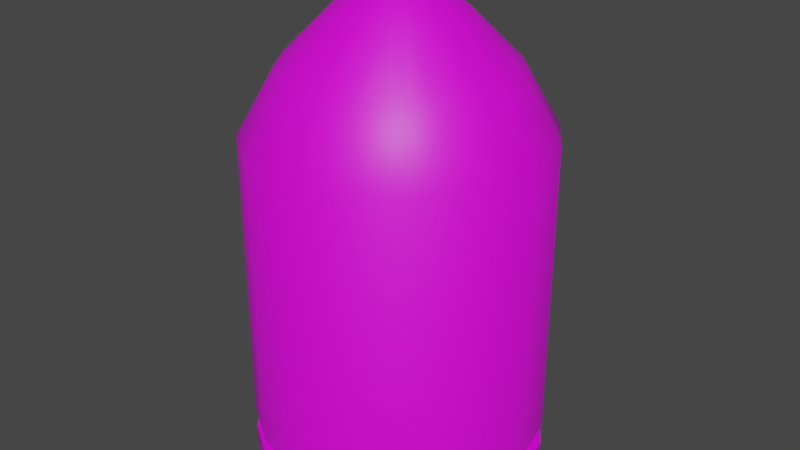 # Source: BulletPickup.blend  (saved by Blender 3.6.11; exported with 4.5.12 LTS)
import bpy
from mathutils import Matrix  # noqa: F401  (used for matrix-valued properties, if any)

bpy.ops.wm.read_factory_settings(use_empty=True)
scene = bpy.context.scene
scene.name = 'Scene'

# ---- collections
col_collection = bpy.data.collections.new('Collection'); scene.collection.children.link(col_collection)

# ---- images (referenced by path relative to the original .blend; pixels are not part of the script)
import os
ASSET_DIR = os.environ.get("B2B_ASSET_DIR", "")  # directory of the original .blend (textures are referenced by path, not embedded)
HERE = os.path.dirname(os.path.abspath(__file__))  # packed textures are extracted next to this script under _unpacked/

def load_image(name, relpath, width, height, colorspace="sRGB"):
    """Load a texture the original file referenced (path relative to the .blend, or extracted next to this script)."""
    p = next((c for c in (os.path.join(HERE, relpath), os.path.join(ASSET_DIR, relpath)) if relpath and os.path.exists(c)), "")
    if p:
        img = bpy.data.images.load(p, check_existing=True)
        img.name = name
    else:  # same state as the original file: an image datablock whose file is absent (Cycles renders it pink)
        img = bpy.data.images.new(name, width, height)
        img.source = "FILE"
        img.filepath = "//" + (relpath or name)
    img.colorspace_settings.name = colorspace
    return img
img_lowpoly_tex_png = load_image('Lowpoly_tex.png', '_Textures/Lowpoly_tex.png', 1024, 1024, 'sRGB')

# ---- materials (node trees are filled in below, after node groups)
mat_m_bulletpickup = bpy.data.materials.new('M_BulletPickup')
mat_m_bulletpickup.use_transparent_shadow = False

# ---- node groups
ng_auto_smooth = bpy.data.node_groups.new('Auto Smooth', 'GeometryNodeTree')
_s = ng_auto_smooth.interface.new_socket(name='Geometry', in_out='OUTPUT', socket_type='NodeSocketGeometry')
_s = ng_auto_smooth.interface.new_socket(name='Geometry', in_out='INPUT', socket_type='NodeSocketGeometry')
_s = ng_auto_smooth.interface.new_socket(name='Angle', in_out='INPUT', socket_type='NodeSocketFloat')
_s.subtype = 'ANGLE'
_s.min_value = 0.0
_s.max_value = 3.142
ng_auto_smooth.is_modifier = True
_N = ng_auto_smooth.nodes; _L = ng_auto_smooth.links
n0 = _N.new('NodeGroupOutput'); n0.name = 'Group Output'; n0.location = (480, -100)
n1 = _N.new('NodeGroupInput'); n1.name = 'Group Input'; n1.location = (-420, -300)
n2 = _N.new('NodeGroupInput'); n2.name = 'Group Input.001'; n2.location = (-60, -100)
n3 = _N.new('GeometryNodeSetShadeSmooth'); n3.name = 'Set Shade Smooth'; n3.location = (120, -100)
n3.domain = 'EDGE'
n4 = _N.new('GeometryNodeSetShadeSmooth'); n4.name = 'Set Shade Smooth.001'; n4.location = (300, -100)
n5 = _N.new('GeometryNodeInputMeshEdgeAngle'); n5.name = 'Edge Angle'; n5.location = (-420, -220)
n6 = _N.new('GeometryNodeInputEdgeSmooth'); n6.name = 'Is Edge Smooth'; n6.location = (-60, -160)
n7 = _N.new('GeometryNodeInputShadeSmooth'); n7.name = 'Is Face Smooth'; n7.location = (-240, -340)
n8 = _N.new('FunctionNodeBooleanMath'); n8.name = 'Boolean Math'; n8.location = (-60, -220)
n9 = _N.new('FunctionNodeCompare'); n9.name = 'Compare'; n9.location = (-240, -180)
n9.operation = 'LESS_EQUAL'
_L.new(n5.outputs[0], n9.inputs[0])
_L.new(n4.outputs[0], n0.inputs[0])
_L.new(n1.outputs[1], n9.inputs[1])
_L.new(n9.outputs[0], n8.inputs[0])
_L.new(n7.outputs[0], n8.inputs[1])
_L.new(n2.outputs[0], n3.inputs[0])
_L.new(n6.outputs[0], n3.inputs[1])
_L.new(n3.outputs[0], n4.inputs[0])
_L.new(n8.outputs[0], n3.inputs[2])
n0.is_active_output = True

# ---- material node trees
mat_m_bulletpickup.use_nodes = True; mat_m_bulletpickup.node_tree.nodes.clear()
_N = mat_m_bulletpickup.node_tree.nodes; _L = mat_m_bulletpickup.node_tree.links
n0 = _N.new('ShaderNodeBsdfPrincipled'); n0.name = 'Principled BSDF'; n0.location = (10, 300)
n0.distribution = 'GGX'
n0.subsurface_method = 'RANDOM_WALK_SKIN'
n0.inputs[3].default_value = 1.45
n0.inputs[27].default_value = (0.0, 0.0, 0.0, 1.0)
n0.inputs[28].default_value = 1.0
n1 = _N.new('ShaderNodeOutputMaterial'); n1.name = 'Material Output'; n1.location = (300, 300)
n2 = _N.new('ShaderNodeTexImage'); n2.name = 'Image Texture'; n2.location = (-343, 340)
n2.image = img_lowpoly_tex_png
_L.new(n0.outputs[0], n1.inputs[0])
_L.new(n2.outputs[0], n0.inputs[0])
n1.is_active_output = True

# ---- world
world_world = bpy.data.worlds.new('World'); scene.world = world_world
world_world.use_nodes = True; world_world.node_tree.nodes.clear()
_N = world_world.node_tree.nodes; _L = world_world.node_tree.links
n0 = _N.new('ShaderNodeOutputWorld'); n0.name = 'World Output'; n0.location = (300, 300)
n1 = _N.new('ShaderNodeBackground'); n1.name = 'Background'; n1.location = (10, 300)
n1.inputs[0].default_value = (0.05088, 0.05088, 0.05088, 1.0)
_L.new(n1.outputs[0], n0.inputs[0])
n0.is_active_output = True
world_world.color = (0.05088, 0.05088, 0.05088)
world_world.use_sun_shadow = False
world_world.sun_shadow_jitter_overblur = 0.0

# ---- meshes
me_bulletpickup = bpy.data.meshes.new('BulletPickup')
me_bulletpickup.from_pydata([(7.451e-09, 0.3484, -0.4848), (7.451e-09, 2.049e-09, 0.6874), (0.1333, 0.3219, -0.4848), (0.2463, 0.2463, -0.4848), (0.3219, 0.1333, -0.4848), (0.3484, 1.021e-10, -0.4848), (0.3219, -0.1333, -0.4848), (0.2463, -0.2463, -0.4848), (0.1333, -0.3219, -0.4848), (7.451e-09, -0.3484, -0.4848), (-0.1333, -0.3219, -0.4848), (-0.2463, -0.2463, -0.4848), (-0.3219, -0.1333, -0.4848), (-0.3484, 1.021e-10, -0.4848), (-0.3219, 0.1333, -0.4848), (-0.2463, 0.2463, -0.4848), (-0.1333, 0.3219, -0.4848), (7.451e-09, 1.021e-10, -0.4848), (7.451e-09, 0.3484, -0.4266), (7.451e-09, 0.3484, -0.3778), (0.1333, 0.3219, -0.3778), (0.1333, 0.3219, -0.4266), (0.2463, 0.2463, -0.3778), (0.2463, 0.2463, -0.4266), (0.3219, 0.1333, -0.3778), (0.3219, 0.1333, -0.4266), (0.3484, 1.021e-10, -0.3778), (0.3484, 1.021e-10, -0.4266), (0.3219, -0.1333, -0.3778), (0.3219, -0.1333, -0.4266), (0.2463, -0.2463, -0.3778), (0.2463, -0.2463, -0.4266), (0.1333, -0.3219, -0.3778), (0.1333, -0.3219, -0.4266), (7.451e-09, -0.3484, -0.3778), (7.451e-09, -0.3484, -0.4266), (-0.1333, -0.3219, -0.3778), (-0.1333, -0.3219, -0.4266), (-0.2463, -0.2463, -0.3778), (-0.2463, -0.2463, -0.4266), (-0.3219, -0.1333, -0.3778), (-0.3219, -0.1333, -0.4266), (-0.3484, 1.021e-10, -0.3778), (-0.3484, 1.021e-10, -0.4266), (-0.3219, 0.1333, -0.3778), (-0.3219, 0.1333, -0.4266), (-0.2463, 0.2463, -0.3778), (-0.2463, 0.2463, -0.4266), (-0.1333, 0.3219, -0.3778), (-0.1333, 0.3219, -0.4266), (7.451e-09, 0.3311, -0.4254), (7.451e-09, 0.3311, -0.379), (0.1267, 0.3059, -0.379), (0.1267, 0.3059, -0.4254), (0.2341, 0.2341, -0.379), (0.2341, 0.2341, -0.4254), (0.3059, 0.1267, -0.379), (0.3059, 0.1267, -0.4254), (0.3311, 9.665e-12, -0.379), (0.3311, 9.665e-12, -0.4254), (0.3059, -0.1267, -0.379), (0.3059, -0.1267, -0.4254), (0.2341, -0.2341, -0.379), (0.2341, -0.2341, -0.4254), (0.1267, -0.3059, -0.379), (0.1267, -0.3059, -0.4254), (7.451e-09, -0.3311, -0.379), (7.451e-09, -0.3311, -0.4254), (-0.1267, -0.3059, -0.379), (-0.1267, -0.3059, -0.4254), (-0.2341, -0.2341, -0.379), (-0.2341, -0.2341, -0.4254), (-0.3059, -0.1267, -0.379), (-0.3059, -0.1267, -0.4254), (-0.3311, 9.665e-12, -0.379), (-0.3311, 9.665e-12, -0.4254), (-0.3059, 0.1267, -0.379), (-0.3059, 0.1267, -0.4254), (-0.2341, 0.2341, -0.379), (-0.2341, 0.2341, -0.4254), (-0.1267, 0.3059, -0.379), (-0.1267, 0.3059, -0.4254), (0.05578, 0.1347, 0.5995), (7.451e-09, 0.1458, 0.5995), (0.1031, 0.1031, 0.5995), (0.1347, 0.05578, 0.5995), (0.1458, 1.021e-10, 0.5995), (0.1347, -0.05578, 0.5995), (0.1031, -0.1031, 0.5995), (0.05578, -0.1347, 0.5995), (7.451e-09, -0.1458, 0.5995), (-0.05578, -0.1347, 0.5995), (-0.1031, -0.1031, 0.5995), (-0.1347, -0.05578, 0.5995), (-0.1458, 1.021e-10, 0.5995), (-0.1347, 0.05578, 0.5995), (-0.1031, 0.1031, 0.5995), (-0.05578, 0.1347, 0.5995), (0.1333, 0.3219, 0.3301), (7.451e-09, 0.3484, 0.3301), (0.2463, 0.2463, 0.3301), (0.3219, 0.1333, 0.3301), (0.3484, 1.021e-10, 0.3301), (0.3219, -0.1333, 0.3301), (0.2463, -0.2463, 0.3301), (0.1333, -0.3219, 0.3301), (7.451e-09, -0.3484, 0.3301), (-0.1333, -0.3219, 0.3301), (-0.2463, -0.2463, 0.3301), (-0.3219, -0.1333, 0.3301), (-0.3484, 1.021e-10, 0.3301), (-0.3219, 0.1333, 0.3301), (-0.2463, 0.2463, 0.3301), (-0.1333, 0.3219, 0.3301), (0.02224, 0.05369, 0.6685), (3.725e-08, 0.05811, 0.6685), (0.04109, 0.04109, 0.6685), (0.05369, 0.02224, 0.6685), (0.05811, -3.252e-08, 0.6685), (0.05369, -0.02224, 0.6685), (0.04109, -0.04109, 0.6685), (0.02224, -0.05369, 0.6685), (-2.235e-08, -0.05811, 0.6685), (-0.02224, -0.05369, 0.6685), (-0.04109, -0.04109, 0.6685), (-0.05369, -0.02224, 0.6685), (-0.05811, 3.272e-08, 0.6685), (-0.05369, 0.02224, 0.6685), (-0.04109, 0.04109, 0.6685), (-0.02224, 0.05369, 0.6685), (7.451e-09, 0.2618, 0.4828), (0.1002, 0.2419, 0.4828), (0.1851, 0.1851, 0.4828), (0.2419, 0.1002, 0.4828), (0.2618, 2.088e-10, 0.4828), (0.2419, -0.1002, 0.4828), (0.1851, -0.1851, 0.4828), (0.1002, -0.2419, 0.4828), (7.451e-09, -0.2618, 0.4828), (-0.1002, -0.2419, 0.4828), (-0.1851, -0.1851, 0.4828), (-0.2419, -0.1002, 0.4828), (-0.2618, 2.088e-10, 0.4828), (-0.2419, 0.1002, 0.4828), (-0.1851, 0.1851, 0.4828), (-0.1002, 0.2419, 0.4828)], [], [(19, 99, 98, 20), (20, 98, 100, 22), (22, 100, 101, 24), (24, 101, 102, 26), (26, 102, 103, 28), (28, 103, 104, 30), (30, 104, 105, 32), (32, 105, 106, 34), (34, 106, 107, 36), (36, 107, 108, 38), (38, 108, 109, 40), (40, 109, 110, 42), (42, 110, 111, 44), (44, 111, 112, 46), (46, 112, 113, 48), (48, 113, 99, 19), (17, 5, 6, 7), (17, 9, 10, 11), (15, 17, 13, 14), (17, 3, 4, 5), (13, 17, 11, 12), (0, 2, 3, 17), (16, 0, 17, 15), (9, 17, 7, 8), (16, 49, 18, 0), (31, 29, 61, 63), (15, 47, 49, 16), (45, 43, 75, 77), (14, 45, 47, 15), (30, 32, 64, 62), (13, 43, 45, 14), (44, 46, 78, 76), (12, 41, 43, 13), (33, 31, 63, 65), (11, 39, 41, 12), (19, 20, 52, 51), (10, 37, 39, 11), (47, 45, 77, 79), (9, 35, 37, 10), (32, 34, 66, 64), (8, 33, 35, 9), (21, 18, 50, 53), (7, 31, 33, 8), (46, 48, 80, 78), (6, 29, 31, 7), (35, 33, 65, 67), (5, 27, 29, 6), (20, 22, 54, 52), (4, 25, 27, 5), (49, 47, 79, 81), (3, 23, 25, 4), (34, 36, 68, 66), (2, 21, 23, 3), (23, 21, 53, 55), (0, 18, 21, 2), (48, 19, 51, 80), (81, 80, 51, 50), (79, 78, 80, 81), (77, 76, 78, 79), (75, 74, 76, 77), (73, 72, 74, 75), (71, 70, 72, 73), (69, 68, 70, 71), (67, 66, 68, 69), (65, 64, 66, 67), (63, 62, 64, 65), (61, 60, 62, 63), (59, 58, 60, 61), (57, 56, 58, 59), (55, 54, 56, 57), (53, 52, 54, 55), (50, 51, 52, 53), (42, 44, 76, 74), (28, 30, 62, 60), (43, 41, 73, 75), (29, 27, 59, 61), (40, 42, 74, 72), (26, 28, 60, 58), (41, 39, 71, 73), (27, 25, 57, 59), (38, 40, 72, 70), (24, 26, 58, 56), (39, 37, 69, 71), (25, 23, 55, 57), (36, 38, 70, 68), (18, 49, 81, 50), (22, 24, 56, 54), (37, 35, 67, 69), (1, 114, 115), (1, 116, 114), (1, 117, 116), (1, 118, 117), (1, 119, 118), (1, 120, 119), (1, 121, 120), (1, 122, 121), (1, 123, 122), (1, 124, 123), (1, 125, 124), (1, 126, 125), (1, 127, 126), (1, 128, 127), (1, 129, 128), (1, 115, 129), (130, 131, 98, 99), (131, 132, 100, 98), (132, 133, 101, 100), (133, 134, 102, 101), (134, 135, 103, 102), (135, 136, 104, 103), (136, 137, 105, 104), (137, 138, 106, 105), (138, 139, 107, 106), (139, 140, 108, 107), (140, 141, 109, 108), (141, 142, 110, 109), (142, 143, 111, 110), (143, 144, 112, 111), (144, 145, 113, 112), (145, 130, 99, 113), (115, 114, 82, 83), (114, 116, 84, 82), (116, 117, 85, 84), (117, 118, 86, 85), (118, 119, 87, 86), (119, 120, 88, 87), (120, 121, 89, 88), (121, 122, 90, 89), (122, 123, 91, 90), (123, 124, 92, 91), (124, 125, 93, 92), (125, 126, 94, 93), (126, 127, 95, 94), (127, 128, 96, 95), (128, 129, 97, 96), (129, 115, 83, 97), (97, 83, 130, 145), (96, 97, 145, 144), (95, 96, 144, 143), (94, 95, 143, 142), (93, 94, 142, 141), (92, 93, 141, 140), (91, 92, 140, 139), (90, 91, 139, 138), (89, 90, 138, 137), (88, 89, 137, 136), (87, 88, 136, 135), (86, 87, 135, 134), (85, 86, 134, 133), (84, 85, 133, 132), (82, 84, 132, 131), (83, 82, 131, 130)])
me_bulletpickup.polygons.foreach_set('use_smooth', [True] * 152)
_uv = me_bulletpickup.uv_layers.new(name='UVMap')
_uv.uv.foreach_set('vector', [0.3695, 0.6891, 0.3695, 0.6804, 0.371, 0.6804, 0.371, 0.689, 0.371, 0.689, 0.371, 0.6803, 0.3722, 0.6804, 0.3722, 0.689, 0.3722, 0.689, 0.3722, 0.6804, 0.3737, 0.6804, 0.3737, 0.6891, 0.3737, 0.6891, 0.3737, 0.6804, 0.3754, 0.6804, 0.3754, 0.6891, 0.3754, 0.6891, 0.3754, 0.6804, 0.3769, 0.6804, 0.3769, 0.689, 0.3769, 0.689, 0.3769, 0.6803, 0.3781, 0.6804, 0.3781, 0.689, 0.3781, 0.689, 0.3781, 0.6804, 0.3796, 0.6804, 0.3796, 0.6891, 0.3796, 0.6891, 0.3796, 0.6804, 0.3813, 0.6804, 0.3813, 0.6891, 0.3813, 0.6891, 0.3813, 0.6804, 0.3828, 0.6804, 0.3828, 0.689, 0.3828, 0.689, 0.3828, 0.6803, 0.384, 0.6804, 0.384, 0.689, 0.384, 0.689, 0.384, 0.6804, 0.3856, 0.6804, 0.3856, 0.6891, 0.3856, 0.6891, 0.3856, 0.6804, 0.3872, 0.6804, 0.3872, 0.6891, 0.3872, 0.6891, 0.3872, 0.6804, 0.3888, 0.6804, 0.3888, 0.689, 0.3651, 0.689, 0.3651, 0.6803, 0.3662, 0.6804, 0.3662, 0.689, 0.3662, 0.689, 0.3662, 0.6804, 0.3678, 0.6804, 0.3678, 0.6891, 0.3678, 0.6891, 0.3678, 0.6804, 0.3695, 0.6804, 0.3695, 0.6891, 0.3693, 0.6933, 0.3684, 0.6975, 0.3669, 0.6968, 0.3657, 0.6956, 0.3693, 0.6933, 0.3651, 0.6924, 0.3657, 0.6909, 0.3669, 0.6897, 0.3728, 0.6909, 0.3693, 0.6933, 0.3701, 0.6891, 0.3716, 0.6897, 0.3693, 0.6933, 0.3716, 0.6968, 0.3701, 0.6975, 0.3684, 0.6975, 0.3701, 0.6891, 0.3693, 0.6933, 0.3669, 0.6897, 0.3684, 0.6891, 0.3734, 0.6941, 0.3728, 0.6956, 0.3716, 0.6968, 0.3693, 0.6933, 0.3734, 0.6924, 0.3734, 0.6941, 0.3693, 0.6933, 0.3728, 0.6909, 0.3651, 0.6924, 0.3693, 0.6933, 0.3657, 0.6956, 0.3651, 0.6941, 0.3888, 0.6797, 0.3895, 0.6797, 0.3895, 0.6814, 0.3888, 0.6814, 0.3812, 0.6956, 0.38, 0.6968, 0.3799, 0.6966, 0.381, 0.6955, 0.3888, 0.6782, 0.3895, 0.6782, 0.3895, 0.6797, 0.3888, 0.6797, 0.3753, 0.6897, 0.3768, 0.6891, 0.3768, 0.6893, 0.3754, 0.6899, 0.3888, 0.677, 0.3895, 0.677, 0.3895, 0.6782, 0.3888, 0.6782, 0.3884, 0.6897, 0.3896, 0.6909, 0.3894, 0.691, 0.3883, 0.6899, 0.3888, 0.6873, 0.3895, 0.6873, 0.3895, 0.6888, 0.3888, 0.6888, 0.3852, 0.6975, 0.3836, 0.6968, 0.3838, 0.6966, 0.3852, 0.6972, 0.3888, 0.6856, 0.3895, 0.6856, 0.3895, 0.6873, 0.3888, 0.6873, 0.3818, 0.6941, 0.3812, 0.6956, 0.381, 0.6955, 0.3816, 0.6941, 0.3888, 0.6841, 0.3895, 0.6841, 0.3895, 0.6856, 0.3888, 0.6856, 0.3818, 0.6941, 0.3818, 0.6924, 0.382, 0.6925, 0.382, 0.6941, 0.3888, 0.6829, 0.3895, 0.6829, 0.3895, 0.6841, 0.3888, 0.6841, 0.3741, 0.6909, 0.3753, 0.6897, 0.3754, 0.6899, 0.3743, 0.691, 0.3896, 0.6814, 0.3903, 0.6814, 0.3903, 0.6829, 0.3896, 0.6829, 0.3896, 0.6909, 0.3902, 0.6924, 0.39, 0.6925, 0.3894, 0.691, 0.3895, 0.6797, 0.3903, 0.6797, 0.3903, 0.6814, 0.3896, 0.6814, 0.3741, 0.6956, 0.3734, 0.6941, 0.3737, 0.6941, 0.3743, 0.6955, 0.3896, 0.6782, 0.3903, 0.6782, 0.3903, 0.6797, 0.3895, 0.6797, 0.3836, 0.6968, 0.3825, 0.6956, 0.3826, 0.6955, 0.3838, 0.6966, 0.3896, 0.677, 0.3903, 0.677, 0.3903, 0.6782, 0.3896, 0.6782, 0.3818, 0.6924, 0.3818, 0.6941, 0.3816, 0.6941, 0.3816, 0.6925, 0.3896, 0.6873, 0.3903, 0.6873, 0.3903, 0.6888, 0.3896, 0.6888, 0.3818, 0.6924, 0.3825, 0.6909, 0.3826, 0.691, 0.382, 0.6925, 0.3895, 0.6856, 0.3903, 0.6856, 0.3903, 0.6873, 0.3896, 0.6873, 0.3734, 0.6924, 0.3741, 0.6909, 0.3743, 0.691, 0.3737, 0.6925, 0.3896, 0.6841, 0.3903, 0.6841, 0.3903, 0.6856, 0.3895, 0.6856, 0.3902, 0.6924, 0.3902, 0.6941, 0.39, 0.6941, 0.39, 0.6925, 0.3896, 0.6829, 0.3903, 0.6829, 0.3903, 0.6841, 0.3896, 0.6841, 0.3753, 0.6968, 0.3741, 0.6956, 0.3743, 0.6955, 0.3754, 0.6966, 0.3888, 0.6814, 0.3895, 0.6814, 0.3895, 0.6829, 0.3888, 0.6829, 0.3825, 0.6956, 0.3818, 0.6941, 0.382, 0.6941, 0.3826, 0.6955, 0.3902, 0.6973, 0.3908, 0.6973, 0.3908, 0.6989, 0.3902, 0.6989, 0.3902, 0.6958, 0.3908, 0.6958, 0.3908, 0.6973, 0.3902, 0.6973, 0.3903, 0.6947, 0.3908, 0.6947, 0.3908, 0.6958, 0.3902, 0.6958, 0.3902, 0.6932, 0.3908, 0.6932, 0.3908, 0.6947, 0.3903, 0.6947, 0.3902, 0.6917, 0.3908, 0.6917, 0.3908, 0.6932, 0.3902, 0.6932, 0.3902, 0.6902, 0.3908, 0.6902, 0.3908, 0.6917, 0.3902, 0.6917, 0.3903, 0.6891, 0.3908, 0.6891, 0.3908, 0.6902, 0.3902, 0.6902, 0.3903, 0.6812, 0.3909, 0.6812, 0.391, 0.6826, 0.3904, 0.6826, 0.3903, 0.6796, 0.3909, 0.6796, 0.3909, 0.6812, 0.3903, 0.6812, 0.3903, 0.6781, 0.3909, 0.6781, 0.3909, 0.6796, 0.3903, 0.6796, 0.3904, 0.677, 0.391, 0.677, 0.3909, 0.6781, 0.3903, 0.6781, 0.3903, 0.6868, 0.3909, 0.6868, 0.391, 0.6883, 0.3904, 0.6883, 0.3903, 0.6852, 0.3909, 0.6852, 0.3909, 0.6868, 0.3903, 0.6868, 0.3903, 0.6837, 0.3909, 0.6837, 0.3909, 0.6852, 0.3903, 0.6852, 0.3904, 0.6826, 0.391, 0.6826, 0.3909, 0.6837, 0.3903, 0.6837, 0.3902, 0.6989, 0.3908, 0.6989, 0.3908, 0.7003, 0.3903, 0.7003, 0.3868, 0.6975, 0.3852, 0.6975, 0.3852, 0.6972, 0.3868, 0.6972, 0.3868, 0.6891, 0.3884, 0.6897, 0.3883, 0.6899, 0.3868, 0.6893, 0.3768, 0.6891, 0.3785, 0.6891, 0.3784, 0.6893, 0.3768, 0.6893, 0.38, 0.6968, 0.3785, 0.6975, 0.3784, 0.6972, 0.3799, 0.6966, 0.3884, 0.6968, 0.3868, 0.6975, 0.3868, 0.6972, 0.3883, 0.6966, 0.3852, 0.6891, 0.3868, 0.6891, 0.3868, 0.6893, 0.3852, 0.6893, 0.3785, 0.6891, 0.38, 0.6897, 0.3799, 0.6899, 0.3784, 0.6893, 0.3785, 0.6975, 0.3768, 0.6975, 0.3768, 0.6972, 0.3784, 0.6972, 0.3896, 0.6956, 0.3884, 0.6968, 0.3883, 0.6966, 0.3894, 0.6955, 0.3836, 0.6897, 0.3852, 0.6891, 0.3852, 0.6893, 0.3838, 0.6899, 0.38, 0.6897, 0.3812, 0.6909, 0.381, 0.691, 0.3799, 0.6899, 0.3768, 0.6975, 0.3753, 0.6968, 0.3754, 0.6966, 0.3768, 0.6972, 0.3902, 0.6941, 0.3896, 0.6956, 0.3894, 0.6955, 0.39, 0.6941, 0.3734, 0.6941, 0.3734, 0.6924, 0.3737, 0.6925, 0.3737, 0.6941, 0.3825, 0.6909, 0.3836, 0.6897, 0.3838, 0.6899, 0.3826, 0.691, 0.3812, 0.6909, 0.3818, 0.6924, 0.3816, 0.6925, 0.381, 0.691, 0.3682, 0.7006, 0.3678, 0.7012, 0.3676, 0.701, 0.3682, 0.7006, 0.3681, 0.7013, 0.3678, 0.7012, 0.3682, 0.7006, 0.3684, 0.7013, 0.3681, 0.7013, 0.3682, 0.7006, 0.3686, 0.7012, 0.3684, 0.7013, 0.3682, 0.7006, 0.3688, 0.701, 0.3686, 0.7012, 0.3682, 0.7006, 0.3689, 0.7007, 0.3688, 0.701, 0.3682, 0.7006, 0.3689, 0.7005, 0.3689, 0.7007, 0.3682, 0.7006, 0.3688, 0.7002, 0.3689, 0.7005, 0.3682, 0.7006, 0.3686, 0.7, 0.3688, 0.7002, 0.3682, 0.7006, 0.3684, 0.6999, 0.3686, 0.7, 0.3682, 0.7006, 0.3681, 0.6999, 0.3684, 0.6999, 0.3682, 0.7006, 0.3678, 0.7, 0.3681, 0.6999, 0.3682, 0.7006, 0.3676, 0.7002, 0.3678, 0.7, 0.3682, 0.7006, 0.3675, 0.7005, 0.3676, 0.7002, 0.3682, 0.7006, 0.3675, 0.7007, 0.3675, 0.7005, 0.3682, 0.7006, 0.3676, 0.701, 0.3675, 0.7007, 0.3692, 0.6785, 0.3704, 0.6785, 0.371, 0.6804, 0.3695, 0.6804, 0.3719, 0.6784, 0.3728, 0.6785, 0.3722, 0.6804, 0.371, 0.6803, 0.3728, 0.6785, 0.3739, 0.6785, 0.3737, 0.6804, 0.3722, 0.6804, 0.3739, 0.6785, 0.3752, 0.6785, 0.3754, 0.6804, 0.3737, 0.6804, 0.3752, 0.6785, 0.3763, 0.6785, 0.3769, 0.6804, 0.3754, 0.6804, 0.3778, 0.6784, 0.3787, 0.6785, 0.3781, 0.6804, 0.3769, 0.6803, 0.3787, 0.6785, 0.3798, 0.6785, 0.3796, 0.6804, 0.3781, 0.6804, 0.3798, 0.6785, 0.3811, 0.6785, 0.3813, 0.6804, 0.3796, 0.6804, 0.3811, 0.6785, 0.3823, 0.6785, 0.3828, 0.6804, 0.3813, 0.6804, 0.3837, 0.6784, 0.3846, 0.6785, 0.384, 0.6804, 0.3828, 0.6803, 0.3846, 0.6785, 0.3858, 0.6785, 0.3856, 0.6804, 0.384, 0.6804, 0.3858, 0.6785, 0.387, 0.6785, 0.3872, 0.6804, 0.3856, 0.6804, 0.387, 0.6785, 0.3882, 0.6785, 0.3888, 0.6804, 0.3872, 0.6804, 0.366, 0.6784, 0.3668, 0.6785, 0.3662, 0.6804, 0.3651, 0.6803, 0.3668, 0.6785, 0.368, 0.6785, 0.3678, 0.6804, 0.3662, 0.6804, 0.368, 0.6785, 0.3692, 0.6785, 0.3695, 0.6804, 0.3678, 0.6804, 0.3676, 0.701, 0.3678, 0.7012, 0.3672, 0.7021, 0.3667, 0.7016, 0.3678, 0.7012, 0.3681, 0.7013, 0.3679, 0.7024, 0.3672, 0.7021, 0.3681, 0.7013, 0.3684, 0.7013, 0.3686, 0.7024, 0.3679, 0.7024, 0.3684, 0.7013, 0.3686, 0.7012, 0.3692, 0.7021, 0.3686, 0.7024, 0.3686, 0.7012, 0.3688, 0.701, 0.3697, 0.7016, 0.3692, 0.7021, 0.3688, 0.701, 0.3689, 0.7007, 0.37, 0.7009, 0.3697, 0.7016, 0.3689, 0.7007, 0.3689, 0.7005, 0.37, 0.7003, 0.37, 0.7009, 0.3689, 0.7005, 0.3688, 0.7002, 0.3697, 0.6996, 0.37, 0.7003, 0.3688, 0.7002, 0.3686, 0.7, 0.3692, 0.6991, 0.3697, 0.6996, 0.3686, 0.7, 0.3684, 0.6999, 0.3686, 0.6988, 0.3692, 0.6991, 0.3684, 0.6999, 0.3681, 0.6999, 0.3679, 0.6988, 0.3686, 0.6988, 0.3681, 0.6999, 0.3678, 0.7, 0.3672, 0.6991, 0.3679, 0.6988, 0.3678, 0.7, 0.3676, 0.7002, 0.3667, 0.6996, 0.3672, 0.6991, 0.3676, 0.7002, 0.3675, 0.7005, 0.3665, 0.7003, 0.3667, 0.6996, 0.3675, 0.7005, 0.3675, 0.7007, 0.3665, 0.7009, 0.3665, 0.7003, 0.3675, 0.7007, 0.3676, 0.701, 0.3667, 0.7016, 0.3665, 0.7009, 0.3683, 0.677, 0.369, 0.677, 0.3692, 0.6785, 0.368, 0.6785, 0.3665, 0.7003, 0.3665, 0.7009, 0.3651, 0.7012, 0.3651, 0.7, 0.3667, 0.6996, 0.3665, 0.7003, 0.3651, 0.7, 0.3655, 0.6988, 0.3672, 0.6991, 0.3667, 0.6996, 0.3655, 0.6988, 0.3664, 0.6979, 0.386, 0.677, 0.3867, 0.677, 0.387, 0.6785, 0.3858, 0.6785, 0.3686, 0.6988, 0.3679, 0.6988, 0.3676, 0.6975, 0.3688, 0.6975, 0.3692, 0.6991, 0.3686, 0.6988, 0.3688, 0.6975, 0.37, 0.6979, 0.3697, 0.6996, 0.3692, 0.6991, 0.37, 0.6979, 0.3709, 0.6988, 0.3801, 0.677, 0.3808, 0.677, 0.3811, 0.6785, 0.3798, 0.6785, 0.37, 0.7009, 0.37, 0.7003, 0.3714, 0.7, 0.3714, 0.7012, 0.3697, 0.7016, 0.37, 0.7009, 0.3714, 0.7012, 0.3709, 0.7024, 0.3692, 0.7021, 0.3697, 0.7016, 0.3709, 0.7024, 0.37, 0.7033, 0.3742, 0.677, 0.3749, 0.677, 0.3752, 0.6785, 0.3739, 0.6785, 0.3679, 0.7024, 0.3686, 0.7024, 0.3688, 0.7037, 0.3676, 0.7037, 0.3672, 0.7021, 0.3679, 0.7024, 0.3676, 0.7037, 0.3664, 0.7033, 0.3667, 0.7016, 0.3672, 0.7021, 0.3664, 0.7033, 0.3655, 0.7024])
me_bulletpickup.materials.append(mat_m_bulletpickup)
me_bulletpickup.update()

# ---- objects
ob_bulletpickup = bpy.data.objects.new('BulletPickup', me_bulletpickup)

# ---- transforms, parenting, visibility, modifiers, constraints
ob_bulletpickup.location = (0.08715, -1.021e-10, 0.3912)
_m = ob_bulletpickup.modifiers.new('Auto Smooth', 'NODES')
_m.node_group = ng_auto_smooth
_gi = [s.identifier for s in ng_auto_smooth.interface.items_tree if s.item_type == 'SOCKET' and s.in_out == 'INPUT']
_m[_gi[1]] = 0.5236  # Angle

# ---- collection membership
col_collection.objects.link(ob_bulletpickup)

# ---- scene / render settings (as saved in the file)
scene.frame_start = 1; scene.frame_end = 250; scene.frame_set(1)
scene.render.engine = 'BLENDER_EEVEE_NEXT'
scene.cycles.sampling_pattern = 'TABULATED_SOBOL'
scene.cycles.use_light_tree = False
scene.view_settings.view_transform = 'Filmic'
bpy.context.view_layer.update()

# ---- added for rendering (the .blend has no active camera and no usable light): camera, sun
cam_auto = bpy.data.cameras.new('AutoCamera')
cam_auto.lens = 50.0
cam_auto.sensor_width = 36.0
cam_auto.clip_end = 1000.0
ob_auto_camera = bpy.data.objects.new('AutoCamera', cam_auto)
scene.collection.objects.link(ob_auto_camera)
ob_auto_camera.location = (1.50401, -1.70023, 1.62602)
ob_auto_camera.rotation_euler = (1.09748, -7.21219e-08, 0.694738)
scene.camera = ob_auto_camera
light_auto_sun = bpy.data.lights.new('AutoSun', 'SUN')
light_auto_sun.energy = 3.0
light_auto_sun.angle = 0.0523599
ob_auto_sun = bpy.data.objects.new('AutoSun', light_auto_sun)
scene.collection.objects.link(ob_auto_sun)
ob_auto_sun.rotation_euler = (0.872665, 0.174533, 0.523599)
bpy.context.view_layer.update()
